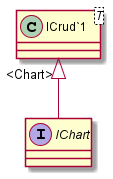

The diagram above was rendered by PlantUML. Its source (embedded in the PNG):
@startuml
interface IChart {
}
class "ICrud`1"<T> {
}
"ICrud`1" "<Chart>" <|-- IChart
@enduml